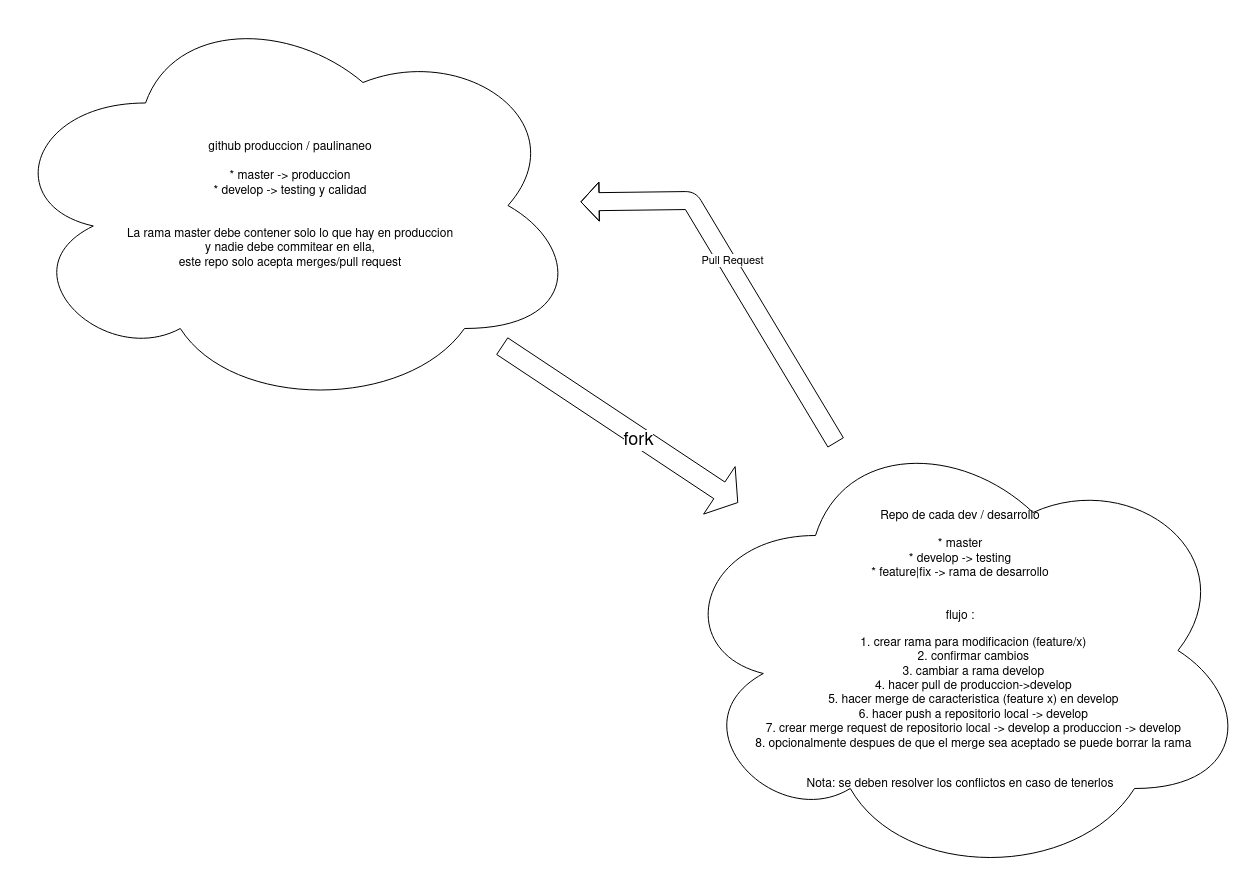

The diagram above was exported from draw.io. Its source (the exported page's mxGraphModel, read from the mxfile embedded in the PNG):
<mxGraphModel dx="1108" dy="519" grid="1" gridSize="10" guides="1" tooltips="1" connect="1" arrows="1" fold="1" page="1" pageScale="1" pageWidth="850" pageHeight="1100" math="0" shadow="0">
  <root>
    <mxCell id="0" />
    <mxCell id="1" parent="0" />
    <mxCell id="VAeL9PWlsS4aaYbPyDp2-1" value="&lt;div&gt;github produccion / paulinaneo&lt;/div&gt;&lt;div&gt;&lt;br&gt;&lt;/div&gt;&lt;div&gt;* master -&amp;gt; produccion&lt;br&gt;&lt;/div&gt;&lt;div&gt;* develop -&amp;gt; testing y calidad&lt;br&gt;&lt;/div&gt;&lt;div&gt;&lt;br&gt;&lt;/div&gt;&lt;div&gt;&lt;br&gt;&lt;/div&gt;&lt;div&gt;La rama master debe contener solo lo que hay en produccion &lt;br&gt;&lt;/div&gt;&lt;div&gt;y nadie debe commitear en ella,&lt;/div&gt;&lt;div&gt;este repo solo acepta merges/pull request&lt;br&gt;&lt;/div&gt;" style="ellipse;shape=cloud;whiteSpace=wrap;html=1;" parent="1" vertex="1">
      <mxGeometry x="20" y="20" width="580" height="410" as="geometry" />
    </mxCell>
    <mxCell id="VAeL9PWlsS4aaYbPyDp2-2" value="" style="shape=flexArrow;endArrow=classic;html=1;endWidth=36;endSize=7.02;width=20;" parent="1" source="VAeL9PWlsS4aaYbPyDp2-1" target="VAeL9PWlsS4aaYbPyDp2-5" edge="1">
      <mxGeometry width="50" height="50" relative="1" as="geometry">
        <mxPoint x="630" y="380" as="sourcePoint" />
        <mxPoint x="730" y="550" as="targetPoint" />
      </mxGeometry>
    </mxCell>
    <mxCell id="VAeL9PWlsS4aaYbPyDp2-3" value="&lt;div&gt;&lt;font style=&quot;font-size: 18px&quot;&gt;fork&lt;/font&gt;&lt;/div&gt;" style="edgeLabel;html=1;align=center;verticalAlign=middle;resizable=0;points=[];" parent="VAeL9PWlsS4aaYbPyDp2-2" vertex="1" connectable="0">
      <mxGeometry x="0.1629" y="-3" relative="1" as="geometry">
        <mxPoint as="offset" />
      </mxGeometry>
    </mxCell>
    <mxCell id="VAeL9PWlsS4aaYbPyDp2-5" value="&lt;div&gt;Repo de cada dev / desarrollo&lt;/div&gt;&lt;div&gt;&lt;br&gt;&lt;/div&gt;&lt;div&gt;* master&lt;/div&gt;&lt;div&gt;* develop -&amp;gt; testing&lt;br&gt;&lt;/div&gt;&lt;div&gt;* feature|fix -&amp;gt; rama de desarrollo&lt;/div&gt;&lt;div&gt;&lt;br&gt;&lt;/div&gt;&lt;div&gt;&lt;br&gt;&lt;/div&gt;&lt;div&gt;flujo :&lt;/div&gt;&lt;ol&gt;&lt;li&gt;crear rama para modificacion (feature/x)&lt;/li&gt;&lt;li&gt;confirmar cambios&lt;/li&gt;&lt;li&gt;cambiar a rama develop&lt;/li&gt;&lt;li&gt;hacer pull de produccion-&amp;gt;develop&lt;/li&gt;&lt;li&gt;hacer merge de caracteristica (feature x) en develop&lt;br&gt;&lt;/li&gt;&lt;li&gt;hacer push a repositorio local -&amp;gt; develop&lt;/li&gt;&lt;li&gt;crear merge request de repositorio local -&amp;gt; develop a produccion -&amp;gt; develop&lt;/li&gt;&lt;li&gt;opcionalmente despues de que el merge sea aceptado se puede borrar la rama&lt;br&gt;&lt;/li&gt;&lt;/ol&gt;&lt;div&gt;&lt;br&gt;&lt;/div&gt;&lt;div&gt;Nota: se deben resolver los conflictos en caso de tenerlos &lt;/div&gt;" style="ellipse;shape=cloud;whiteSpace=wrap;html=1;" parent="1" vertex="1">
      <mxGeometry x="690" y="440" width="580" height="460" as="geometry" />
    </mxCell>
    <mxCell id="VAeL9PWlsS4aaYbPyDp2-6" value="" style="shape=flexArrow;endArrow=classic;html=1;width=18;endSize=5.72;" parent="1" source="VAeL9PWlsS4aaYbPyDp2-5" target="VAeL9PWlsS4aaYbPyDp2-1" edge="1">
      <mxGeometry width="50" height="50" relative="1" as="geometry">
        <mxPoint x="830" y="270" as="sourcePoint" />
        <mxPoint x="880" y="220" as="targetPoint" />
        <Array as="points">
          <mxPoint x="710" y="220" />
        </Array>
      </mxGeometry>
    </mxCell>
    <mxCell id="VAeL9PWlsS4aaYbPyDp2-7" value="Pull Request" style="edgeLabel;html=1;align=center;verticalAlign=middle;resizable=0;points=[];" parent="VAeL9PWlsS4aaYbPyDp2-6" vertex="1" connectable="0">
      <mxGeometry x="0.0689" y="-5" relative="1" as="geometry">
        <mxPoint as="offset" />
      </mxGeometry>
    </mxCell>
  </root>
</mxGraphModel>